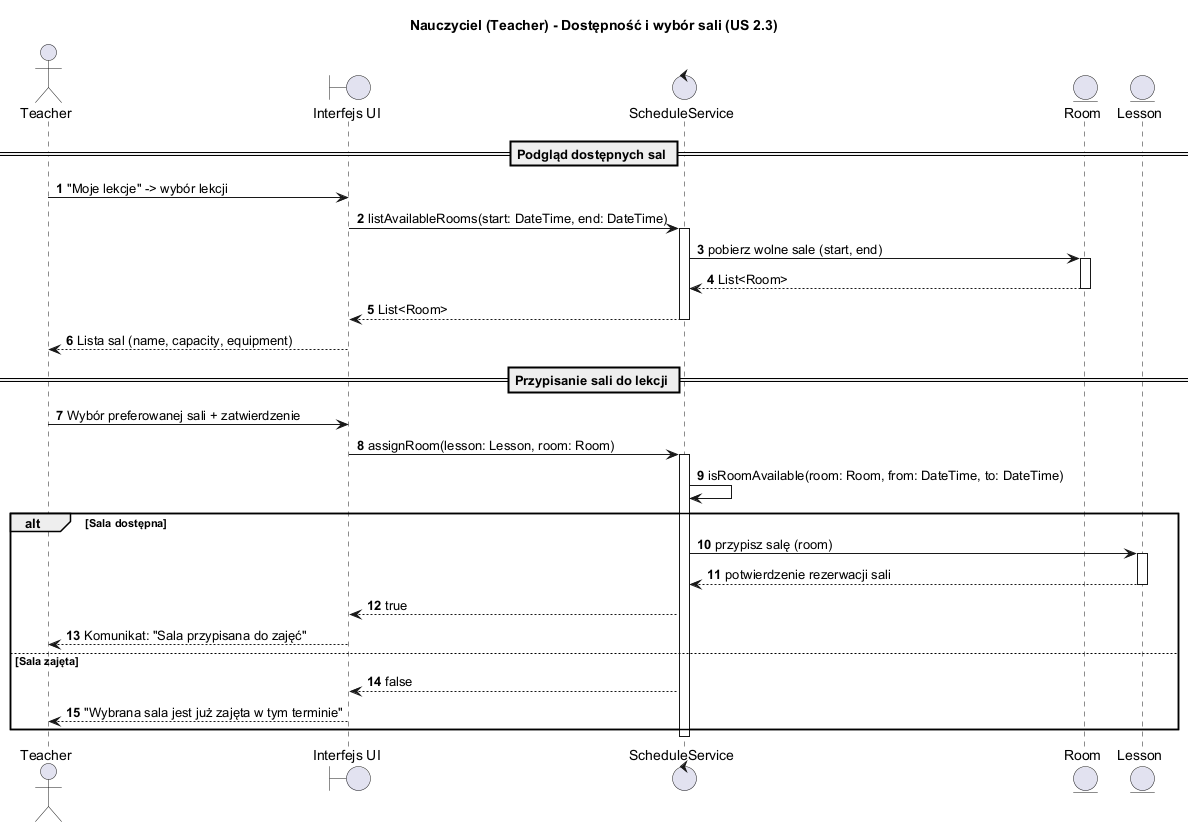

The diagram above was rendered by PlantUML. Its source (embedded in the PNG):
@startuml
title Nauczyciel (Teacher) - Dostępność i wybór sali (US 2.3)
autonumber
skinparam BoxPadding 10
skinparam ParticipantPadding 10

actor "Teacher" as Teacher
boundary "Interfejs UI" as UI
control "ScheduleService" as ScheduleSvc
entity "Room" as Room
entity "Lesson" as Lesson

== Podgląd dostępnych sal ==
Teacher -> UI : "Moje lekcje" -> wybór lekcji
UI -> ScheduleSvc : listAvailableRooms(start: DateTime, end: DateTime)
activate ScheduleSvc
ScheduleSvc -> Room : pobierz wolne sale (start, end)
activate Room
Room --> ScheduleSvc : List<Room>
deactivate Room
ScheduleSvc --> UI : List<Room>
deactivate ScheduleSvc
UI --> Teacher : Lista sal (name, capacity, equipment)

== Przypisanie sali do lekcji ==
Teacher -> UI : Wybór preferowanej sali + zatwierdzenie
UI -> ScheduleSvc : assignRoom(lesson: Lesson, room: Room)
activate ScheduleSvc
ScheduleSvc -> ScheduleSvc : isRoomAvailable(room: Room, from: DateTime, to: DateTime)

alt Sala dostępna
    ScheduleSvc -> Lesson : przypisz salę (room)
    activate Lesson
    Lesson --> ScheduleSvc : potwierdzenie rezerwacji sali
    deactivate Lesson
    ScheduleSvc --> UI : true
    UI --> Teacher : Komunikat: "Sala przypisana do zajęć"
else Sala zajęta
    ScheduleSvc --> UI : false
    UI --> Teacher : "Wybrana sala jest już zajęta w tym terminie"
end
deactivate ScheduleSvc
@enduml